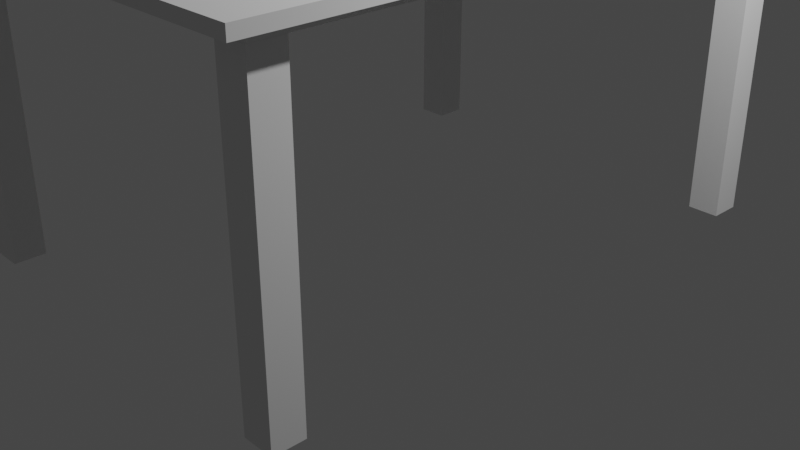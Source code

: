 # Source: Table.blend  (saved by Blender 3.0.42; exported with 4.5.12 LTS)
import bpy
from mathutils import Matrix  # noqa: F401  (used for matrix-valued properties, if any)

bpy.ops.wm.read_factory_settings(use_empty=True)
scene = bpy.context.scene
scene.name = 'Scene'

# ---- collections
col_collection = bpy.data.collections.new('Collection'); scene.collection.children.link(col_collection)

# ---- world
world_world = bpy.data.worlds.new('World'); scene.world = world_world
world_world.use_nodes = True; world_world.node_tree.nodes.clear()
_N = world_world.node_tree.nodes; _L = world_world.node_tree.links
n0 = _N.new('ShaderNodeOutputWorld'); n0.name = 'World Output'; n0.location = (300, 300)
n1 = _N.new('ShaderNodeBackground'); n1.name = 'Background'; n1.location = (10, 300)
n1.inputs[0].default_value = (0.05088, 0.05088, 0.05088, 1.0)
_L.new(n1.outputs[0], n0.inputs[0])
n0.is_active_output = True
world_world.color = (0.05088, 0.05088, 0.05088)
world_world.use_sun_shadow = False
world_world.sun_shadow_jitter_overblur = 0.0

# ---- cameras
cam_camera = bpy.data.cameras.new('Camera')
cam_camera.clip_end = 100.0
cam_camera.ortho_scale = 7.314

# ---- lights
light_light = bpy.data.lights.new('Light', 'POINT')
light_light.transmission_factor = 0.0
light_light.energy = 1000.0
light_light.shadow_soft_size = 0.1
light_light.shadow_maximum_resolution = 0.006
light_light.use_absolute_resolution = True

# ---- meshes
me_cube_001 = bpy.data.meshes.new('Cube.001')
me_cube_001.from_pydata([(-0.977, -1.097, 33.71), (-0.977, -1.097, 35.71), (-0.977, 0.9027, 33.71), (-0.977, 0.9027, 35.71), (1.023, -1.097, 33.71), (1.023, -1.097, 35.71), (1.023, 0.9027, 33.71), (1.023, 0.9027, 35.71)], [], [(0, 1, 3, 2), (2, 3, 7, 6), (6, 7, 5, 4), (4, 5, 1, 0), (2, 6, 4, 0), (7, 3, 1, 5)])
_uv = me_cube_001.uv_layers.new(name='UVMap')
_uv.uv.foreach_set('vector', [0.375, 0.0, 0.625, 0.0, 0.625, 0.25, 0.375, 0.25, 0.375, 0.25, 0.625, 0.25, 0.625, 0.5, 0.375, 0.5, 0.375, 0.5, 0.625, 0.5, 0.625, 0.75, 0.375, 0.75, 0.375, 0.75, 0.625, 0.75, 0.625, 1.0, 0.375, 1.0, 0.125, 0.5, 0.375, 0.5, 0.375, 0.75, 0.125, 0.75, 0.625, 0.5, 0.875, 0.5, 0.875, 0.75, 0.625, 0.75])
me_cube_001.use_remesh_fix_poles = True
me_cube_001.use_remesh_preserve_attributes = False
me_cube_001.update()
me_cube_002 = bpy.data.meshes.new('Cube.002')
me_cube_002.from_pydata([(11.61, -20.54, -1.717), (11.61, -20.54, 0.2826), (11.61, -18.54, -1.717), (11.61, -18.54, 0.2826), (13.61, -20.54, -1.717), (13.61, -20.54, 0.2826), (13.61, -18.54, -1.717), (13.61, -18.54, 0.2826)], [], [(0, 1, 3, 2), (2, 3, 7, 6), (6, 7, 5, 4), (4, 5, 1, 0), (2, 6, 4, 0), (7, 3, 1, 5)])
_uv = me_cube_002.uv_layers.new(name='UVMap')
_uv.uv.foreach_set('vector', [0.375, 0.0, 0.625, 0.0, 0.625, 0.25, 0.375, 0.25, 0.375, 0.25, 0.625, 0.25, 0.625, 0.5, 0.375, 0.5, 0.375, 0.5, 0.625, 0.5, 0.625, 0.75, 0.375, 0.75, 0.375, 0.75, 0.625, 0.75, 0.625, 1.0, 0.375, 1.0, 0.125, 0.5, 0.375, 0.5, 0.375, 0.75, 0.125, 0.75, 0.625, 0.5, 0.875, 0.5, 0.875, 0.75, 0.625, 0.75])
me_cube_002.use_remesh_fix_poles = True
me_cube_002.use_remesh_preserve_attributes = False
me_cube_002.update()
me_cube_003 = bpy.data.meshes.new('Cube.003')
me_cube_003.from_pydata([(11.61, 14.9, -1.717), (11.61, 14.9, 0.2826), (11.61, 16.9, -1.717), (11.61, 16.9, 0.2826), (13.61, 14.9, -1.717), (13.61, 14.9, 0.2826), (13.61, 16.9, -1.717), (13.61, 16.9, 0.2826)], [], [(0, 1, 3, 2), (2, 3, 7, 6), (6, 7, 5, 4), (4, 5, 1, 0), (2, 6, 4, 0), (7, 3, 1, 5)])
_uv = me_cube_003.uv_layers.new(name='UVMap')
_uv.uv.foreach_set('vector', [0.375, 0.0, 0.625, 0.0, 0.625, 0.25, 0.375, 0.25, 0.375, 0.25, 0.625, 0.25, 0.625, 0.5, 0.375, 0.5, 0.375, 0.5, 0.625, 0.5, 0.625, 0.75, 0.375, 0.75, 0.375, 0.75, 0.625, 0.75, 0.625, 1.0, 0.375, 1.0, 0.125, 0.5, 0.375, 0.5, 0.375, 0.75, 0.125, 0.75, 0.625, 0.5, 0.875, 0.5, 0.875, 0.75, 0.625, 0.75])
me_cube_003.use_remesh_fix_poles = True
me_cube_003.use_remesh_preserve_attributes = False
me_cube_003.update()
me_cube_004 = bpy.data.meshes.new('Cube.004')
me_cube_004.from_pydata([(-13.0, -20.54, -1.717), (-13.0, -20.54, 0.2826), (-13.0, -18.54, -1.717), (-13.0, -18.54, 0.2826), (-11.0, -20.54, -1.717), (-11.0, -20.54, 0.2826), (-11.0, -18.54, -1.717), (-11.0, -18.54, 0.2826)], [], [(0, 1, 3, 2), (2, 3, 7, 6), (6, 7, 5, 4), (4, 5, 1, 0), (2, 6, 4, 0), (7, 3, 1, 5)])
_uv = me_cube_004.uv_layers.new(name='UVMap')
_uv.uv.foreach_set('vector', [0.375, 0.0, 0.625, 0.0, 0.625, 0.25, 0.375, 0.25, 0.375, 0.25, 0.625, 0.25, 0.625, 0.5, 0.375, 0.5, 0.375, 0.5, 0.625, 0.5, 0.625, 0.75, 0.375, 0.75, 0.375, 0.75, 0.625, 0.75, 0.625, 1.0, 0.375, 1.0, 0.125, 0.5, 0.375, 0.5, 0.375, 0.75, 0.125, 0.75, 0.625, 0.5, 0.875, 0.5, 0.875, 0.75, 0.625, 0.75])
me_cube_004.use_remesh_fix_poles = True
me_cube_004.use_remesh_preserve_attributes = False
me_cube_004.update()
me_cube_005 = bpy.data.meshes.new('Cube.005')
me_cube_005.from_pydata([(-13.0, 14.9, -1.717), (-13.0, 14.9, 0.2826), (-13.0, 16.9, -1.717), (-13.0, 16.9, 0.2826), (-11.0, 14.9, -1.717), (-11.0, 14.9, 0.2826), (-11.0, 16.9, -1.717), (-11.0, 16.9, 0.2826)], [], [(0, 1, 3, 2), (2, 3, 7, 6), (6, 7, 5, 4), (4, 5, 1, 0), (2, 6, 4, 0), (7, 3, 1, 5)])
_uv = me_cube_005.uv_layers.new(name='UVMap')
_uv.uv.foreach_set('vector', [0.375, 0.0, 0.625, 0.0, 0.625, 0.25, 0.375, 0.25, 0.375, 0.25, 0.625, 0.25, 0.625, 0.5, 0.375, 0.5, 0.375, 0.5, 0.625, 0.5, 0.625, 0.75, 0.375, 0.75, 0.375, 0.75, 0.625, 0.75, 0.625, 1.0, 0.375, 1.0, 0.125, 0.5, 0.375, 0.5, 0.375, 0.75, 0.125, 0.75, 0.625, 0.5, 0.875, 0.5, 0.875, 0.75, 0.625, 0.75])
me_cube_005.use_remesh_fix_poles = True
me_cube_005.use_remesh_preserve_attributes = False
me_cube_005.update()
me_cube_006 = bpy.data.meshes.new('Cube.006')
me_cube_006.from_pydata([(-0.9787, -1.09, 46.94), (-0.9787, -1.09, 48.94), (-0.9787, 0.9101, 46.94), (-0.9787, 0.9101, 48.94), (1.021, -1.09, 46.94), (1.021, -1.09, 48.94), (1.021, 0.9101, 46.94), (1.021, 0.9101, 48.94)], [], [(0, 1, 3, 2), (2, 3, 7, 6), (6, 7, 5, 4), (4, 5, 1, 0), (2, 6, 4, 0), (7, 3, 1, 5)])
_uv = me_cube_006.uv_layers.new(name='UVMap')
_uv.uv.foreach_set('vector', [0.375, 0.0, 0.625, 0.0, 0.625, 0.25, 0.375, 0.25, 0.375, 0.25, 0.625, 0.25, 0.625, 0.5, 0.375, 0.5, 0.375, 0.5, 0.625, 0.5, 0.625, 0.75, 0.375, 0.75, 0.375, 0.75, 0.625, 0.75, 0.625, 1.0, 0.375, 1.0, 0.125, 0.5, 0.375, 0.5, 0.375, 0.75, 0.125, 0.75, 0.625, 0.5, 0.875, 0.5, 0.875, 0.75, 0.625, 0.75])
me_cube_006.use_remesh_fix_poles = True
me_cube_006.use_remesh_preserve_attributes = False
me_cube_006.update()

# ---- objects
ob_light = bpy.data.objects.new('Light', light_light)
ob_camera = bpy.data.objects.new('Camera', cam_camera)
ob_cube = bpy.data.objects.new('Cube', me_cube_001)
ob_cube_001 = bpy.data.objects.new('Cube.001', me_cube_002)
ob_cube_002 = bpy.data.objects.new('Cube.002', me_cube_003)
ob_cube_003 = bpy.data.objects.new('Cube.003', me_cube_004)
ob_cube_004 = bpy.data.objects.new('Cube.004', me_cube_005)
ob_cube_005 = bpy.data.objects.new('Cube.005', me_cube_006)

# ---- transforms, parenting, visibility, modifiers, constraints
ob_light.location = (4.076, 1.005, 5.904)
ob_light.rotation_euler = (0.6503, 0.05522, 1.866)
ob_light.lock_rotations_4d = False
ob_light.empty_display_type = 'ARROWS'
ob_light.color = (0.0, 0.0, 0.0, 0.0)
ob_light.lineart.crease_threshold = 0.0
ob_camera.location = (7.359, -6.926, 4.958)
ob_camera.rotation_euler = (1.109, 0.0, 0.8149)
ob_camera.lock_rotations_4d = False
ob_camera.empty_display_type = 'ARROWS'
ob_camera.color = (0.0, 0.0, 0.0, 0.0)
ob_camera.display_type = 'WIRE'
ob_camera.lineart.crease_threshold = 0.0
ob_cube.location = (3.725e-09, 5.77e-08, 0.4295)
ob_cube.scale = (2.125, 2.99, 0.07673)
ob_cube_001.location = (0.0, 2.961e-07, 0.4295)
ob_cube_001.scale = (0.1597, 0.1597, -1.506)
ob_cube_002.location = (0.0, -1.807e-07, 0.4295)
ob_cube_002.scale = (0.1597, 0.1597, -1.506)
ob_cube_003.location = (0.0, 2.961e-07, 0.4295)
ob_cube_003.scale = (0.1597, 0.1597, -1.506)
ob_cube_004.location = (0.0, -1.807e-07, 0.4295)
ob_cube_004.scale = (0.1597, 0.1597, -1.506)
ob_cube_005.location = (3.725e-09, 8.75e-08, 0.4295)
ob_cube_005.scale = (2.3, 3.236, 0.05715)

# ---- collection membership
col_collection.objects.link(ob_light)
col_collection.objects.link(ob_camera)
col_collection.objects.link(ob_cube)
col_collection.objects.link(ob_cube_001)
col_collection.objects.link(ob_cube_002)
col_collection.objects.link(ob_cube_003)
col_collection.objects.link(ob_cube_004)
col_collection.objects.link(ob_cube_005)

# ---- scene / render settings (as saved in the file)
scene.camera = ob_camera
scene.frame_start = 1; scene.frame_end = 250; scene.frame_set(1)
scene.render.engine = 'BLENDER_EEVEE_NEXT'
scene.cycles.sampling_pattern = 'TABULATED_SOBOL'
scene.cycles.use_light_tree = False
scene.view_settings.view_transform = 'Filmic'
bpy.context.view_layer.update()
